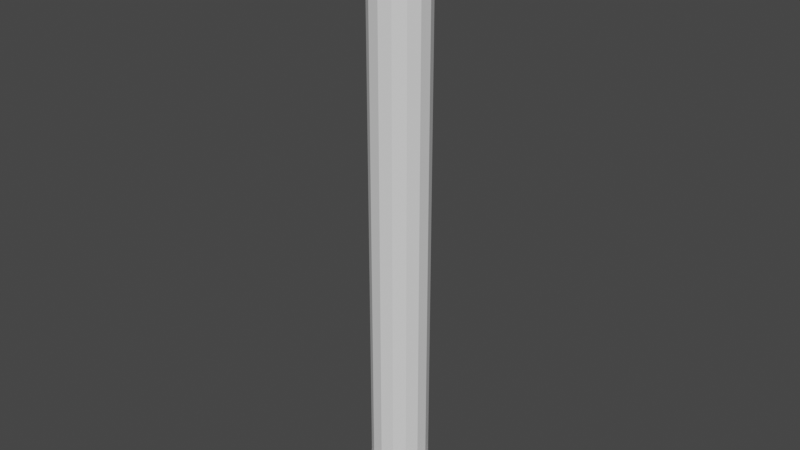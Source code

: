 # Source: Mast.blend  (saved by Blender 3.1.7; exported with 4.5.12 LTS)
import bpy
from mathutils import Matrix  # noqa: F401  (used for matrix-valued properties, if any)

bpy.ops.wm.read_factory_settings(use_empty=True)
scene = bpy.context.scene
scene.name = 'Scene'

# ---- collections
col_collection = bpy.data.collections.new('Collection'); scene.collection.children.link(col_collection)

# ---- world
world_world = bpy.data.worlds.new('World'); scene.world = world_world
world_world.use_nodes = True; world_world.node_tree.nodes.clear()
_N = world_world.node_tree.nodes; _L = world_world.node_tree.links
n0 = _N.new('ShaderNodeOutputWorld'); n0.name = 'World Output'; n0.location = (300, 300)
n1 = _N.new('ShaderNodeBackground'); n1.name = 'Background'; n1.location = (10, 300)
n1.inputs[0].default_value = (0.05088, 0.05088, 0.05088, 1.0)
_L.new(n1.outputs[0], n0.inputs[0])
n0.is_active_output = True
world_world.color = (0.05088, 0.05088, 0.05088)
world_world.use_sun_shadow = False
world_world.sun_shadow_jitter_overblur = 0.0

# ---- meshes
me_cylinder = bpy.data.meshes.new('Cylinder')
me_cylinder.from_pydata([(0.0, 1.0, -0.008898), (0.0, 1.0, 18.6), (0.4339, 0.901, -0.008898), (0.4339, 0.901, 18.6), (0.7818, 0.6235, -0.008898), (0.7818, 0.6235, 18.6), (0.9749, 0.2225, -0.008898), (0.9749, 0.2225, 18.6), (0.9749, -0.2225, -0.008898), (0.9749, -0.2225, 18.6), (0.7818, -0.6235, -0.008898), (0.7818, -0.6235, 18.6), (0.4339, -0.901, -0.008898), (0.4339, -0.901, 18.6), (-8.742e-08, -1.0, -0.008898), (-8.742e-08, -1.0, 18.6), (-0.4339, -0.901, -0.008898), (-0.4339, -0.901, 18.6), (-0.7818, -0.6235, -0.008898), (-0.7818, -0.6235, 18.6), (-0.9749, -0.2225, -0.008898), (-0.9749, -0.2225, 18.6), (-0.9749, 0.2225, -0.008898), (-0.9749, 0.2225, 18.6), (-0.7818, 0.6235, -0.008898), (-0.7818, 0.6235, 18.6), (-0.4339, 0.901, -0.008898), (-0.4339, 0.901, 18.6), (0.0, 1.0, 1.026), (0.4339, 0.901, 1.026), (0.7818, 0.6235, 1.026), (0.9749, 0.2225, 1.026), (0.9749, -0.2225, 1.026), (0.7818, -0.6235, 1.026), (0.4339, -0.901, 1.026), (-8.742e-08, -1.0, 1.026), (-0.4339, -0.901, 1.026), (-0.7818, -0.6235, 1.026), (-0.9749, -0.2225, 1.026), (-0.9749, 0.2225, 1.026), (-0.7818, 0.6235, 1.026), (-0.4339, 0.901, 1.026), (0.0, 1.401, -0.008898), (0.6077, 1.262, -0.008898), (0.6077, 1.262, 1.026), (1.095, 0.8732, -0.008898), (1.095, 0.8732, 1.026), (1.365, 0.3116, -0.008898), (1.365, 0.3116, 1.026), (1.365, -0.3116, -0.008898), (1.365, -0.3116, 1.026), (1.095, -0.8732, -0.008898), (1.095, -0.8732, 1.026), (0.6077, -1.262, -0.008898), (0.6077, -1.262, 1.026), (-1.147e-07, -1.401, -0.008898), (-1.147e-07, -1.401, 1.026), (-0.6077, -1.262, -0.008898), (-0.6077, -1.262, 1.026), (-1.095, -0.8732, -0.008898), (-1.095, -0.8732, 1.026), (-1.365, -0.3116, -0.008898), (-1.365, -0.3116, 1.026), (-1.365, 0.3116, -0.008898), (-1.365, 0.3116, 1.026), (-1.095, 0.8732, -0.008898), (-1.095, 0.8732, 1.026), (-0.6077, 1.262, -0.008898), (-0.6077, 1.262, 1.026), (0.0, 1.401, 1.026), (-9.522e-09, 0.29, 21.55), (0.1258, 0.2613, 21.55), (0.2267, 0.1808, 21.55), (0.2827, 0.06453, 21.55), (0.2827, -0.06453, 21.55), (0.2267, -0.1808, 21.55), (0.1258, -0.2613, 21.55), (-3.487e-08, -0.29, 21.55), (-0.1258, -0.2613, 21.55), (-0.2267, -0.1808, 21.55), (-0.2827, -0.06453, 21.55), (-0.2827, 0.06453, 21.55), (-0.2267, 0.1808, 21.55), (-0.1258, 0.2613, 21.55), (0.1304, 0.1312, 21.55), (0.1072, -0.02446, 21.55), (0.06061, -0.1748, 21.55), (-0.06061, 0.1748, 21.55), (-0.1072, 0.02446, 21.55), (-0.1304, -0.1312, 21.55)], [], [(28, 1, 3, 29), (29, 3, 5, 30), (30, 5, 7, 31), (31, 7, 9, 32), (32, 9, 11, 33), (33, 11, 13, 34), (34, 13, 15, 35), (35, 15, 17, 36), (36, 17, 19, 37), (37, 19, 21, 38), (38, 21, 23, 39), (39, 23, 25, 40), (39, 40, 66, 64), (40, 25, 27, 41), (41, 27, 1, 28), (22, 20, 61, 63), (4, 2, 43, 45), (40, 41, 68, 66), (12, 10, 51, 53), (41, 28, 69, 68), (28, 29, 44, 69), (20, 18, 59, 61), (29, 30, 46, 44), (30, 31, 48, 46), (2, 0, 42, 43), (0, 26, 67, 42), (10, 8, 49, 51), (31, 32, 50, 48), (65, 66, 68, 67), (67, 68, 69, 42), (63, 64, 66, 65), (61, 62, 64, 63), (59, 60, 62, 61), (57, 58, 60, 59), (55, 56, 58, 57), (53, 54, 56, 55), (51, 52, 54, 53), (49, 50, 52, 51), (47, 48, 50, 49), (45, 46, 48, 47), (43, 44, 46, 45), (42, 69, 44, 43), (38, 39, 64, 62), (14, 12, 53, 55), (37, 38, 62, 60), (6, 4, 45, 47), (24, 22, 63, 65), (36, 37, 60, 58), (35, 36, 58, 56), (16, 14, 55, 57), (34, 35, 56, 54), (8, 6, 47, 49), (26, 24, 65, 67), (33, 34, 54, 52), (32, 33, 52, 50), (18, 16, 57, 59), (13, 11, 75, 76), (23, 21, 80, 81), (9, 7, 73, 74), (19, 17, 78, 79), (1, 27, 83, 70), (5, 3, 71, 72), (15, 13, 76, 77), (25, 23, 81, 82), (11, 9, 74, 75), (21, 19, 79, 80), (7, 5, 72, 73), (17, 15, 77, 78), (3, 1, 70, 71), (27, 25, 82, 83), (72, 71, 84, 73), (71, 70, 87, 84), (70, 83, 82, 87), (73, 84, 85, 74), (84, 87, 88, 85), (87, 82, 81, 88), (74, 85, 86, 75), (85, 88, 89, 86), (88, 81, 80, 89), (75, 86, 77, 76), (86, 89, 78, 77), (89, 80, 79, 78)])
_uv = me_cylinder.uv_layers.new(name='UVMap')
_uv.uv.foreach_set('vector', [1.0, 0.5337, 1.0, 1.0, 0.9286, 1.0, 0.9286, 0.5337, 0.9286, 0.5337, 0.9286, 1.0, 0.8571, 1.0, 0.8571, 0.5337, 0.8571, 0.5337, 0.8571, 1.0, 0.7857, 1.0, 0.7857, 0.5337, 0.7857, 0.5337, 0.7857, 1.0, 0.7143, 1.0, 0.7143, 0.5337, 0.7143, 0.5337, 0.7143, 1.0, 0.6429, 1.0, 0.6429, 0.5337, 0.6429, 0.5337, 0.6429, 1.0, 0.5714, 1.0, 0.5714, 0.5337, 0.5714, 0.5337, 0.5714, 1.0, 0.5, 1.0, 0.5, 0.5337, 0.5, 0.5337, 0.5, 1.0, 0.4286, 1.0, 0.4286, 0.5337, 0.4286, 0.5337, 0.4286, 1.0, 0.3571, 1.0, 0.3571, 0.5337, 0.3571, 0.5337, 0.3571, 1.0, 0.2857, 1.0, 0.2857, 0.5337, 0.2857, 0.5337, 0.2857, 1.0, 0.2143, 1.0, 0.2143, 0.5337, 0.2143, 0.5337, 0.2143, 1.0, 0.1429, 1.0, 0.1429, 0.5337, 0.2143, 0.5337, 0.1429, 0.5337, 0.1429, 0.5337, 0.2143, 0.5337, 0.1429, 0.5337, 0.1429, 1.0, 0.07143, 1.0, 0.07143, 0.5337, 0.07143, 0.5337, 0.07143, 1.0, -1.341e-07, 1.0, -1.341e-07, 0.5337, 0.0, 0.0, 0.0, 0.0, 0.0, 0.0, 0.0, 0.0, 0.0, 0.0, 0.0, 0.0, 0.0, 0.0, 0.0, 0.0, 0.1429, 0.5337, 0.07143, 0.5337, 0.07143, 0.5337, 0.1429, 0.5337, 0.0, 0.0, 0.0, 0.0, 0.0, 0.0, 0.0, 0.0, 0.07143, 0.5337, -1.341e-07, 0.5337, -1.341e-07, 0.5337, 0.07143, 0.5337, 1.0, 0.5337, 0.9286, 0.5337, 0.9286, 0.5337, 1.0, 0.5337, 0.0, 0.0, 0.0, 0.0, 0.0, 0.0, 0.0, 0.0, 0.9286, 0.5337, 0.8571, 0.5337, 0.8571, 0.5337, 0.9286, 0.5337, 0.8571, 0.5337, 0.7857, 0.5337, 0.7857, 0.5337, 0.8571, 0.5337, 0.0, 0.0, 0.0, 0.0, 0.0, 0.0, 0.0, 0.0, 0.0, 0.0, 0.0, 0.0, 0.0, 0.0, 0.0, 0.0, 0.0, 0.0, 0.0, 0.0, 0.0, 0.0, 0.0, 0.0, 0.7857, 0.5337, 0.7143, 0.5337, 0.7143, 0.5337, 0.7857, 0.5337, 0.1429, 0.5, 0.1429, 0.5337, 0.07143, 0.5337, 0.07143, 0.5, 0.07143, 0.5, 0.07143, 0.5337, -1.341e-07, 0.5337, -1.341e-07, 0.5, 0.2143, 0.5, 0.2143, 0.5337, 0.1429, 0.5337, 0.1429, 0.5, 0.2857, 0.5, 0.2857, 0.5337, 0.2143, 0.5337, 0.2143, 0.5, 0.3571, 0.5, 0.3571, 0.5337, 0.2857, 0.5337, 0.2857, 0.5, 0.4286, 0.5, 0.4286, 0.5337, 0.3571, 0.5337, 0.3571, 0.5, 0.5, 0.5, 0.5, 0.5337, 0.4286, 0.5337, 0.4286, 0.5, 0.5714, 0.5, 0.5714, 0.5337, 0.5, 0.5337, 0.5, 0.5, 0.6429, 0.5, 0.6429, 0.5337, 0.5714, 0.5337, 0.5714, 0.5, 0.7143, 0.5, 0.7143, 0.5337, 0.6429, 0.5337, 0.6429, 0.5, 0.7857, 0.5, 0.7857, 0.5337, 0.7143, 0.5337, 0.7143, 0.5, 0.8571, 0.5, 0.8571, 0.5337, 0.7857, 0.5337, 0.7857, 0.5, 0.9286, 0.5, 0.9286, 0.5337, 0.8571, 0.5337, 0.8571, 0.5, 1.0, 0.5, 1.0, 0.5337, 0.9286, 0.5337, 0.9286, 0.5, 0.2857, 0.5337, 0.2143, 0.5337, 0.2143, 0.5337, 0.2857, 0.5337, 0.0, 0.0, 0.0, 0.0, 0.0, 0.0, 0.0, 0.0, 0.3571, 0.5337, 0.2857, 0.5337, 0.2857, 0.5337, 0.3571, 0.5337, 0.0, 0.0, 0.0, 0.0, 0.0, 0.0, 0.0, 0.0, 0.0, 0.0, 0.0, 0.0, 0.0, 0.0, 0.0, 0.0, 0.4286, 0.5337, 0.3571, 0.5337, 0.3571, 0.5337, 0.4286, 0.5337, 0.5, 0.5337, 0.4286, 0.5337, 0.4286, 0.5337, 0.5, 0.5337, 0.0, 0.0, 0.0, 0.0, 0.0, 0.0, 0.0, 0.0, 0.5714, 0.5337, 0.5, 0.5337, 0.5, 0.5337, 0.5714, 0.5337, 0.0, 0.0, 0.0, 0.0, 0.0, 0.0, 0.0, 0.0, 0.0, 0.0, 0.0, 0.0, 0.0, 0.0, 0.0, 0.0, 0.6429, 0.5337, 0.5714, 0.5337, 0.5714, 0.5337, 0.6429, 0.5337, 0.7143, 0.5337, 0.6429, 0.5337, 0.6429, 0.5337, 0.7143, 0.5337, 0.0, 0.0, 0.0, 0.0, 0.0, 0.0, 0.0, 0.0, 0.5714, 1.0, 0.6429, 1.0, 0.6429, 1.0, 0.5714, 1.0, 0.2143, 1.0, 0.2857, 1.0, 0.2857, 1.0, 0.2143, 1.0, 0.7143, 1.0, 0.7857, 1.0, 0.7857, 1.0, 0.7143, 1.0, 0.3571, 1.0, 0.4286, 1.0, 0.4286, 1.0, 0.3571, 1.0, -1.341e-07, 1.0, 0.07143, 1.0, 0.07143, 1.0, -1.341e-07, 1.0, 0.8571, 1.0, 0.9286, 1.0, 0.9286, 1.0, 0.8571, 1.0, 0.5, 1.0, 0.5714, 1.0, 0.5714, 1.0, 0.5, 1.0, 0.1429, 1.0, 0.2143, 1.0, 0.2143, 1.0, 0.1429, 1.0, 0.6429, 1.0, 0.7143, 1.0, 0.7143, 1.0, 0.6429, 1.0, 0.2857, 1.0, 0.3571, 1.0, 0.3571, 1.0, 0.2857, 1.0, 0.7857, 1.0, 0.8571, 1.0, 0.8571, 1.0, 0.7857, 1.0, 0.4286, 1.0, 0.5, 1.0, 0.5, 1.0, 0.4286, 1.0, 0.9286, 1.0, 1.0, 1.0, 1.0, 1.0, 0.9286, 1.0, 0.07143, 1.0, 0.1429, 1.0, 0.1429, 1.0, 0.07143, 1.0, 0.8571, 1.0, 0.9286, 1.0, 0.707, 1.0, 0.7857, 1.0, 0.9286, 1.0, 1.0, 1.0, 0.6283, 1.0, 0.707, 1.0, -1.341e-07, 1.0, 0.07143, 1.0, 0.1429, 1.0, 0.2215, 1.0, 0.7857, 1.0, 0.707, 1.0, 0.6261, 1.0, 0.7143, 1.0, 0.707, 1.0, 0.6283, 1.0, 0.5378, 1.0, 0.6261, 1.0, 0.2215, 1.0, 0.1429, 1.0, 0.2143, 1.0, 0.3025, 1.0, 0.7143, 1.0, 0.6261, 1.0, 0.569, 1.0, 0.6429, 1.0, 0.6261, 1.0, 0.5378, 1.0, 0.4952, 1.0, 0.569, 1.0, 0.3025, 1.0, 0.2143, 1.0, 0.2857, 1.0, 0.3596, 1.0, 0.6429, 1.0, 0.569, 1.0, 0.5, 1.0, 0.5714, 1.0, 0.569, 1.0, 0.4952, 1.0, 0.4286, 1.0, 0.5, 1.0, 0.3596, 1.0, 0.2857, 1.0, 0.3571, 1.0, 0.4286, 1.0])
me_cylinder.use_remesh_fix_poles = True
me_cylinder.use_remesh_preserve_attributes = False
me_cylinder.update()

# ---- objects
ob_mast = bpy.data.objects.new('Mast', me_cylinder)

# ---- transforms, parenting, visibility, modifiers, constraints
ob_mast.location = (0.0, 0.0, 0.0)

# ---- collection membership
col_collection.objects.link(ob_mast)

# ---- scene / render settings (as saved in the file)
scene.frame_start = 1; scene.frame_end = 250; scene.frame_set(1)
scene.render.engine = 'BLENDER_EEVEE_NEXT'
scene.cycles.sampling_pattern = 'TABULATED_SOBOL'
scene.cycles.use_light_tree = False
scene.view_settings.view_transform = 'Filmic'
bpy.context.view_layer.update()

# ---- added for rendering (the .blend has no active camera and no usable light): camera, sun
cam_auto = bpy.data.cameras.new('AutoCamera')
cam_auto.lens = 50.0
cam_auto.sensor_width = 36.0
cam_auto.clip_end = 1000.0
ob_auto_camera = bpy.data.objects.new('AutoCamera', cam_auto)
scene.collection.objects.link(ob_auto_camera)
ob_auto_camera.location = (20.2751, -24.3301, 26.992)
ob_auto_camera.rotation_euler = (1.09748, -7.21219e-08, 0.694738)
scene.camera = ob_auto_camera
light_auto_sun = bpy.data.lights.new('AutoSun', 'SUN')
light_auto_sun.energy = 3.0
light_auto_sun.angle = 0.0523599
ob_auto_sun = bpy.data.objects.new('AutoSun', light_auto_sun)
scene.collection.objects.link(ob_auto_sun)
ob_auto_sun.rotation_euler = (0.872665, 0.174533, 0.523599)
bpy.context.view_layer.update()
